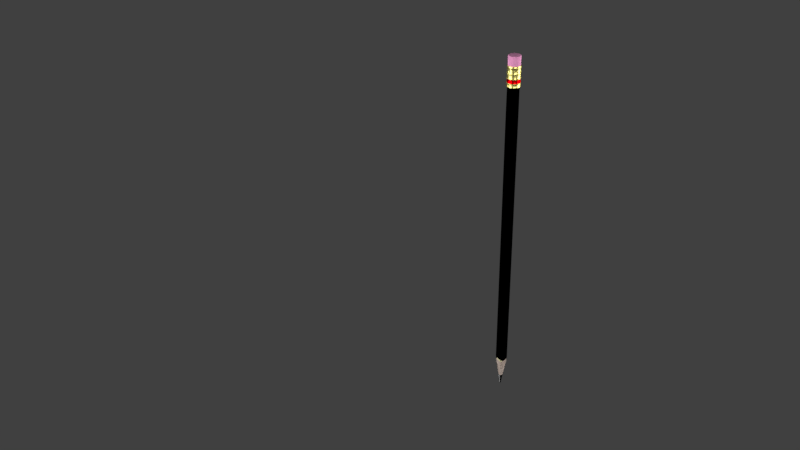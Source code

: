 # Source: pencil.blend  (saved by Blender 2.79.0; exported with 4.5.12 LTS)
import bpy
from mathutils import Matrix  # noqa: F401  (used for matrix-valued properties, if any)

bpy.ops.wm.read_factory_settings(use_empty=True)
scene = bpy.context.scene
scene.name = 'Scene'

# ---- collections
col_collection_1 = bpy.data.collections.new('Collection 1'); scene.collection.children.link(col_collection_1)

# ---- images (referenced by path relative to the original .blend; pixels are not part of the script)
import os
ASSET_DIR = os.environ.get("B2B_ASSET_DIR", "")  # directory of the original .blend (textures are referenced by path, not embedded)
HERE = os.path.dirname(os.path.abspath(__file__))  # packed textures are extracted next to this script under _unpacked/

def load_image(name, relpath, width, height, colorspace="sRGB"):
    """Load a texture the original file referenced (path relative to the .blend, or extracted next to this script)."""
    p = next((c for c in (os.path.join(HERE, relpath), os.path.join(ASSET_DIR, relpath)) if relpath and os.path.exists(c)), "")
    if p:
        img = bpy.data.images.load(p, check_existing=True)
        img.name = name
    else:  # same state as the original file: an image datablock whose file is absent (Cycles renders it pink)
        img = bpy.data.images.new(name, width, height)
        img.source = "FILE"
        img.filepath = "//" + (relpath or name)
    img.colorspace_settings.name = colorspace
    return img
img_blenderlogo_displace_png = load_image('blenderlogo-displace.png', 'blenderlogo-displace.png', 1024, 1024, 'sRGB')
img_blenderlogo_png = load_image('blenderlogo.png', 'blenderlogo.png', 1024, 1024, 'sRGB')

# ---- materials (node trees are filled in below, after node groups)
mat_emit_001 = bpy.data.materials.new('emit.001')
mat_emit_001.alpha_threshold = 0.0
mat_emit_001.roughness = 0.5
mat_gold = bpy.data.materials.new('gold')
mat_gold.alpha_threshold = 0.0
mat_gold.roughness = 0.5
mat_red = bpy.data.materials.new('red')
mat_red.alpha_threshold = 0.0
mat_red.roughness = 0.5
mat_eraser = bpy.data.materials.new('eraser')
mat_eraser.alpha_threshold = 0.0
mat_eraser.roughness = 0.5
mat_carbon = bpy.data.materials.new('carbon')
mat_carbon.alpha_threshold = 0.0
mat_carbon.roughness = 0.5
mat_wood = bpy.data.materials.new('wood')
mat_wood.alpha_threshold = 0.0
mat_wood.roughness = 0.5
mat_paint1 = bpy.data.materials.new('paint1')
mat_paint1.alpha_threshold = 0.0
mat_paint1.roughness = 0.5
mat_paint2 = bpy.data.materials.new('paint2')
mat_paint2.alpha_threshold = 0.0
mat_paint2.roughness = 0.5

# ---- material node trees
mat_emit_001.use_nodes = True; mat_emit_001.node_tree.nodes.clear()
_N = mat_emit_001.node_tree.nodes; _L = mat_emit_001.node_tree.links
n0 = _N.new('ShaderNodeOutputMaterial'); n0.name = 'Material Output'; n0.location = (300, 300)
n1 = _N.new('ShaderNodeEmission'); n1.name = 'Emission'; n1.location = (10, 300)
n1.inputs[0].default_value = (0.8, 0.8, 0.8, 1.0)
n1.inputs[1].default_value = 5.0
_L.new(n1.outputs[0], n0.inputs[0])
n0.is_active_output = True
mat_gold.use_nodes = True; mat_gold.node_tree.nodes.clear()
_N = mat_gold.node_tree.nodes; _L = mat_gold.node_tree.links
n0 = _N.new('ShaderNodeBsdfAnisotropic'); n0.name = 'Glossy BSDF'; n0.location = (-6, 324)
n0.distribution = 'GGX'
n0.inputs[1].default_value = 0.3162
n1 = _N.new('ShaderNodeOutputMaterial'); n1.name = 'Material Output'; n1.location = (465, 251)
n2 = _N.new('ShaderNodeMixShader'); n2.name = 'Mix Shader'; n2.location = (245, 336)
n3 = _N.new('ShaderNodeBsdfAnisotropic'); n3.name = 'Glossy BSDF.001'; n3.location = (-12, 151)
n3.distribution = 'GGX'
n3.inputs[1].default_value = 0.4472
n4 = _N.new('ShaderNodeFresnel'); n4.name = 'Fresnel'; n4.location = (4, 429)
n5 = _N.new('ShaderNodeRGB'); n5.name = 'RGB'; n5.location = (-246, 322)
n5.outputs[0].default_value = (1.0, 0.8796, 0.2664, 1.0)
_L.new(n0.outputs[0], n2.inputs[1])
_L.new(n2.outputs[0], n1.inputs[0])
_L.new(n3.outputs[0], n2.inputs[2])
_L.new(n4.outputs[0], n2.inputs[0])
_L.new(n5.outputs[0], n0.inputs[0])
_L.new(n5.outputs[0], n3.inputs[0])
n1.is_active_output = True
mat_red.use_nodes = True; mat_red.node_tree.nodes.clear()
_N = mat_red.node_tree.nodes; _L = mat_red.node_tree.links
n0 = _N.new('ShaderNodeBsdfAnisotropic'); n0.name = 'Glossy BSDF'; n0.location = (-6, 324)
n0.distribution = 'GGX'
n0.inputs[1].default_value = 0.3162
n1 = _N.new('ShaderNodeOutputMaterial'); n1.name = 'Material Output'; n1.location = (465, 251)
n2 = _N.new('ShaderNodeMixShader'); n2.name = 'Mix Shader'; n2.location = (245, 336)
n3 = _N.new('ShaderNodeBsdfAnisotropic'); n3.name = 'Glossy BSDF.001'; n3.location = (-12, 151)
n3.distribution = 'GGX'
n3.inputs[1].default_value = 0.4472
n4 = _N.new('ShaderNodeFresnel'); n4.name = 'Fresnel'; n4.location = (4, 429)
n5 = _N.new('ShaderNodeRGB'); n5.name = 'RGB'; n5.location = (-246, 322)
n5.outputs[0].default_value = (1.0, 0.0, 0.002841, 1.0)
_L.new(n0.outputs[0], n2.inputs[1])
_L.new(n2.outputs[0], n1.inputs[0])
_L.new(n3.outputs[0], n2.inputs[2])
_L.new(n4.outputs[0], n2.inputs[0])
_L.new(n5.outputs[0], n0.inputs[0])
_L.new(n5.outputs[0], n3.inputs[0])
n1.is_active_output = True
mat_eraser.use_nodes = True; mat_eraser.node_tree.nodes.clear()
_N = mat_eraser.node_tree.nodes; _L = mat_eraser.node_tree.links
n0 = _N.new('ShaderNodeOutputMaterial'); n0.name = 'Material Output'; n0.location = (401, 300)
n1 = _N.new('ShaderNodeMixShader'); n1.name = 'Mix Shader'; n1.location = (181, 343)
n2 = _N.new('ShaderNodeBsdfDiffuse'); n2.name = 'Diffuse BSDF.001'; n2.location = (-45, 234)
n2.inputs[0].default_value = (0.5089, 0.07619, 0.2462, 1.0)
n3 = _N.new('ShaderNodeBsdfDiffuse'); n3.name = 'Diffuse BSDF'; n3.location = (-42, 358)
n3.inputs[0].default_value = (1.0, 0.552, 0.8228, 1.0)
n4 = _N.new('ShaderNodeFresnel'); n4.name = 'Fresnel'; n4.location = (-40, 462)
n4.inputs[0].default_value = 6.9
_L.new(n3.outputs[0], n1.inputs[1])
_L.new(n1.outputs[0], n0.inputs[0])
_L.new(n4.outputs[0], n1.inputs[0])
_L.new(n2.outputs[0], n1.inputs[2])
n0.is_active_output = True
mat_carbon.use_nodes = True; mat_carbon.node_tree.nodes.clear()
_N = mat_carbon.node_tree.nodes; _L = mat_carbon.node_tree.links
n0 = _N.new('ShaderNodeOutputMaterial'); n0.name = 'Material Output'; n0.location = (382, 300)
n1 = _N.new('ShaderNodeBsdfDiffuse'); n1.name = 'Diffuse BSDF'; n1.location = (-68, 437)
n1.inputs[0].default_value = (0.0, 0.0, 0.0, 1.0)
n2 = _N.new('ShaderNodeBsdfDiffuse'); n2.name = 'Diffuse BSDF.001'; n2.location = (-64, 284)
n2.inputs[1].default_value = 0.2
n3 = _N.new('ShaderNodeMixShader'); n3.name = 'Mix Shader'; n3.location = (162, 378)
n3.inputs[0].default_value = 0.6
n4 = _N.new('ShaderNodeFresnel'); n4.name = 'Fresnel'; n4.location = (-278, 269)
n4.inputs[0].default_value = 7.1
_L.new(n1.outputs[0], n3.inputs[1])
_L.new(n3.outputs[0], n0.inputs[0])
_L.new(n2.outputs[0], n3.inputs[2])
_L.new(n4.outputs[0], n2.inputs[2])
n0.is_active_output = True
mat_wood.use_nodes = True; mat_wood.node_tree.nodes.clear()
_N = mat_wood.node_tree.nodes; _L = mat_wood.node_tree.links
n0 = _N.new('ShaderNodeOutputMaterial'); n0.name = 'Material Output'; n0.location = (437, 300)
n1 = _N.new('ShaderNodeBsdfDiffuse'); n1.name = 'Diffuse BSDF'; n1.location = (-13, 403)
n1.inputs[0].default_value = (0.7991, 0.5271, 0.3712, 1.0)
n2 = _N.new('ShaderNodeMixShader'); n2.name = 'Mix Shader'; n2.location = (217, 366)
n2.inputs[0].default_value = 0.545
n3 = _N.new('ShaderNodeBsdfDiffuse'); n3.name = 'Diffuse BSDF.001'; n3.location = (-17, 276)
n4 = _N.new('ShaderNodeTexNoise'); n4.name = 'Noise Texture'; n4.location = (-237, 259)
n4.inputs[2].default_value = 5.6
n4.inputs[3].default_value = 16.0
_L.new(n1.outputs[0], n2.inputs[1])
_L.new(n2.outputs[0], n0.inputs[0])
_L.new(n3.outputs[0], n2.inputs[2])
_L.new(n4.outputs[0], n3.inputs[0])
n0.is_active_output = True
mat_paint1.use_nodes = True; mat_paint1.node_tree.nodes.clear()
_N = mat_paint1.node_tree.nodes; _L = mat_paint1.node_tree.links
n0 = _N.new('ShaderNodeOutputMaterial'); n0.name = 'Material Output'; n0.location = (300, 300)
n1 = _N.new('ShaderNodeBsdfDiffuse'); n1.name = 'Diffuse BSDF'; n1.location = (10, 300)
n1.inputs[0].default_value = (0.7991, 0.7529, 0.4342, 1.0)
_L.new(n1.outputs[0], n0.inputs[0])
n0.is_active_output = True
mat_paint2.use_nodes = True; mat_paint2.node_tree.nodes.clear()
_N = mat_paint2.node_tree.nodes; _L = mat_paint2.node_tree.links
n0 = _N.new('ShaderNodeBsdfDiffuse'); n0.name = 'Diffuse BSDF.001'; n0.location = (-78, 221)
n0.inputs[1].default_value = 0.2
n1 = _N.new('ShaderNodeBsdfDiffuse'); n1.name = 'Diffuse BSDF'; n1.location = (-76, 359)
n1.inputs[0].default_value = (0.7231, 0.3813, 0.0, 1.0)
n2 = _N.new('ShaderNodeFresnel'); n2.name = 'Fresnel'; n2.location = (-61, 474)
n3 = _N.new('ShaderNodeMixShader'); n3.name = 'Mix Shader'; n3.location = (172, 355)
n4 = _N.new('ShaderNodeBsdfAnisotropic'); n4.name = 'Glossy BSDF'; n4.location = (130, 223)
n4.distribution = 'GGX'
n4.inputs[1].default_value = 0.4472
n5 = _N.new('ShaderNodeTexNoise'); n5.name = 'Noise Texture'; n5.location = (-285, 165)
n5.inputs[2].default_value = 1.6
n5.inputs[3].default_value = 0.3
n5.inputs[8].default_value = 11.0
n6 = _N.new('ShaderNodeTexCoord'); n6.name = 'Texture Coordinate'; n6.location = (191, 598)
n7 = _N.new('ShaderNodeOutputMaterial'); n7.name = 'Material Output'; n7.location = (847, 373)
n8 = _N.new('ShaderNodeTexImage'); n8.name = 'Image Texture'; n8.location = (430, 618)
n8.width = 140
n8.image = img_blenderlogo_displace_png
n9 = _N.new('ShaderNodeMixShader'); n9.name = 'Mix Shader.001'; n9.location = (356, 78)
n9.inputs[0].default_value = 0.25
n10 = _N.new('ShaderNodeMixShader'); n10.name = 'Mix Shader.002'; n10.location = (627, 248)
n11 = _N.new('ShaderNodeTexImage'); n11.name = 'Image Texture.001'; n11.location = (432, 352)
n11.width = 140
n11.image = img_blenderlogo_png
n12 = _N.new('ShaderNodeDisplacement'); n12.name = 'Displacement'; n12.location = (0, 0)
n12.inputs[1].default_value = 0.0
n12.inputs[2].default_value = 0.1
_L.new(n1.outputs[0], n3.inputs[1])
_L.new(n3.outputs[0], n9.inputs[1])
_L.new(n0.outputs[0], n3.inputs[2])
_L.new(n2.outputs[0], n3.inputs[0])
_L.new(n9.outputs[0], n10.inputs[1])
_L.new(n4.outputs[0], n9.inputs[2])
_L.new(n5.outputs[0], n0.inputs[0])
_L.new(n6.outputs[2], n8.inputs[0])
_L.new(n6.outputs[2], n11.inputs[0])
_L.new(n10.outputs[0], n7.inputs[0])
_L.new(n11.outputs[1], n10.inputs[0])
_L.new(n8.outputs[0], n12.inputs[0])
_L.new(n12.outputs[0], n7.inputs[2])
n7.is_active_output = True

# ---- world
world_world = bpy.data.worlds.new('World'); scene.world = world_world
world_world.color = (0.05088, 0.05088, 0.05088)
world_world.use_sun_shadow = False
world_world.sun_shadow_jitter_overblur = 0.0
world_world.cycles.sampling_method = 'MANUAL'

# ---- cameras
cam_camera = bpy.data.cameras.new('Camera')
cam_camera.clip_end = 100.0
cam_camera.lens = 35.0
cam_camera.sensor_width = 32.0
cam_camera.sensor_height = 18.0
cam_camera.ortho_scale = 7.314
cam_camera.dof.focus_distance = 0.0

# ---- lights
light_lamp = bpy.data.lights.new('Lamp', 'POINT')
light_lamp.transmission_factor = 0.0
light_lamp.cutoff_distance = 30.0
light_lamp.energy = 100.0
light_lamp.shadow_buffer_clip_start = 1.001
light_lamp.shadow_soft_size = 0.1
light_lamp.shadow_maximum_resolution = 0.006
light_lamp.use_absolute_resolution = True

# ---- meshes
me_plane_005 = bpy.data.meshes.new('Plane.005')
me_plane_005.from_pydata([(-1.0, -1.0, 0.0), (1.0, -1.0, 0.0), (-1.0, 1.0, 0.0), (1.0, 1.0, 0.0)], [], [(0, 1, 3, 2)])
me_plane_005.materials.append(mat_emit_001)
me_plane_005.use_remesh_preserve_volume = False
me_plane_005.use_remesh_preserve_attributes = False
me_plane_005.use_mirror_vertex_groups = False
me_plane_005.update()
me_plane_002 = bpy.data.meshes.new('Plane.002')
me_plane_002.from_pydata([(-1.0, -1.0, 0.0), (1.0, -1.0, 0.0), (-1.0, 1.0, 0.0), (1.0, 1.0, 0.0)], [], [(0, 1, 3, 2)])
me_plane_002.materials.append(mat_emit_001)
me_plane_002.use_remesh_preserve_volume = False
me_plane_002.use_remesh_preserve_attributes = False
me_plane_002.use_mirror_vertex_groups = False
me_plane_002.update()
me_plane = bpy.data.meshes.new('Plane')
me_plane.from_pydata([(-1.0, -1.0, 0.0), (1.0, -1.0, 0.0), (-1.0, 1.0, 0.0), (1.0, 1.0, 0.0)], [], [(0, 1, 3, 2)])
me_plane.materials.append(mat_emit_001)
me_plane.use_remesh_preserve_volume = False
me_plane.use_remesh_preserve_attributes = False
me_plane.use_mirror_vertex_groups = False
me_plane.update()
me_cylinder_001 = bpy.data.meshes.new('Cylinder.001')
me_cylinder_001.from_pydata([(0.06274, 0.03622, -0.1), (0.05456, 0.0315, 0.067), (0.063, -2.754e-09, 0.067), (0.05456, 0.0315, -0.0957), (0.063, -2.754e-09, -0.0656), (0.05456, 0.0315, -0.0656), (0.05456, 0.0315, 0.027), (0.05303, -0.0121, 0.0445), (0.05197, -0.01604, 0.0445), (0.05303, -0.0121, -0.08253), (0.05456, 0.0315, 0.02072), (0.05456, 0.0315, -0.05844), (0.05456, 0.0315, -0.02367), (0.05456, 0.0315, -0.01787), (0.05456, 0.0315, 0.097), (0.03622, -0.06274, -0.1), (0.0315, -0.05456, 0.067), (0.01117, -0.05742, 0.042), (0.01904, -0.05531, 0.042), (0.01904, -0.05531, 0.052), (0.01117, -0.05742, 0.052), (0.0315, -0.05456, -0.0957), (-7.451e-09, -0.063, -0.0656), (0.0315, -0.05456, -0.0656), (-7.451e-09, -0.063, 0.027), (0.0315, -0.05456, 0.027), (0.05456, -0.0315, 0.027), (0.01604, -0.05197, 0.0495), (0.01604, -0.05197, 0.0445), (0.0121, -0.05303, 0.0495), (0.0121, -0.05303, 0.0445), (0.01904, -0.05531, -0.08441), (0.01117, -0.05742, -0.08441), (0.01117, -0.05742, -0.07689), (0.01904, -0.05531, -0.07689), (0.01604, -0.05197, -0.08253), (0.0121, -0.05303, -0.08253), (0.0121, -0.05303, -0.07877), (0.01604, -0.05197, -0.07877), (0.0315, -0.05456, 0.02072), (0.0315, -0.05456, -0.05844), (0.0315, -0.05456, -0.02367), (0.0315, -0.05456, -0.01787), (0.0315, -0.05456, 0.097), (-1.718e-08, -0.07245, -0.1), (-1.49e-08, -0.063, 0.067), (-0.03623, -0.06274, -0.1), (-0.0315, -0.05456, 0.067), (-0.06274, -0.03622, -0.1), (-0.05456, -0.0315, 0.067), (-0.04414, -0.03838, 0.042), (-0.03838, -0.04414, 0.042), (-0.03838, -0.04414, 0.052), (-0.04414, -0.03838, 0.052), (-0.05456, -0.0315, -0.0957), (-0.0315, -0.05456, -0.0957), (-1.49e-08, -0.063, -0.0957), (-0.05456, -0.0315, -0.0656), (-0.0315, -0.05456, -0.0656), (-0.05456, -0.0315, 0.027), (-0.0315, -0.05456, 0.027), (-0.03699, -0.03987, 0.0495), (-0.03699, -0.03987, 0.0445), (-0.03987, -0.03699, 0.0495), (-0.03987, -0.03699, 0.0445), (-0.03838, -0.04414, -0.08441), (-0.04414, -0.03838, -0.08441), (-0.04414, -0.03838, -0.07689), (-0.03838, -0.04414, -0.07689), (-0.03699, -0.03987, -0.08253), (-0.03987, -0.03699, -0.08253), (-0.03987, -0.03699, -0.07877), (-0.03699, -0.03987, -0.07877), (-0.05456, -0.0315, 0.02072), (-0.0315, -0.05456, 0.02072), (-1.49e-08, -0.063, 0.02072), (-0.05456, -0.0315, -0.05844), (-0.0315, -0.05456, -0.05844), (-1.49e-08, -0.063, -0.05844), (-0.05456, -0.0315, -0.02367), (-0.0315, -0.05456, -0.02367), (-1.49e-08, -0.063, -0.02367), (-0.05456, -0.0315, -0.01787), (-0.0315, -0.05456, -0.01787), (-1.49e-08, -0.063, -0.01787), (-1.49e-08, -0.063, 0.097), (-0.0315, -0.05456, 0.097), (-0.05456, -0.0315, 0.097), (-0.07245, 1.732e-08, -0.1), (-0.063, 1.49e-08, 0.067), (-0.06274, 0.03623, -0.1), (-0.05456, 0.0315, 0.067), (-0.05531, 0.01904, 0.042), (-0.05742, 0.01117, 0.042), (-0.05742, 0.01117, 0.052), (-0.05531, 0.01904, 0.052), (-0.05456, 0.0315, -0.0957), (-0.063, 1.49e-08, -0.0957), (-0.05456, 0.0315, -0.0656), (-0.063, 1.49e-08, -0.0656), (-0.05456, 0.0315, 0.027), (-0.063, 1.49e-08, 0.027), (-0.05303, 0.0121, 0.0495), (-0.05303, 0.0121, 0.0445), (-0.05197, 0.01604, 0.0495), (-0.05197, 0.01604, 0.0445), (-0.05742, 0.01117, -0.08441), (-0.05531, 0.01904, -0.08441), (-0.05531, 0.01904, -0.07689), (-0.05742, 0.01117, -0.07689), (-0.05303, 0.0121, -0.08253), (-0.05197, 0.01604, -0.08253), (-0.05197, 0.01604, -0.07877), (-0.05303, 0.0121, -0.07877), (-0.05456, 0.0315, 0.02072), (-0.063, 1.49e-08, 0.02072), (-0.05456, 0.0315, -0.05844), (-0.063, 1.49e-08, -0.05844), (-0.05456, 0.0315, -0.02367), (-0.063, 1.49e-08, -0.02367), (-0.063, 1.49e-08, -0.01787), (-0.063, 1.49e-08, 0.097), (-0.05456, 0.0315, 0.097), (-0.03622, 0.06274, -0.1), (-0.0315, 0.05456, 0.067), (1.709e-08, 0.07245, -0.1), (1.49e-08, 0.063, 0.067), (-0.01117, 0.05742, 0.042), (-0.01904, 0.05531, 0.042), (-0.01904, 0.05531, 0.052), (-0.01117, 0.05742, 0.052), (-0.0315, 0.05456, -0.0957), (1.49e-08, 0.063, -0.0656), (-0.0315, 0.05456, -0.0656), (1.49e-08, 0.063, 0.027), (-0.0315, 0.05456, 0.027), (-0.01604, 0.05197, 0.0495), (-0.01604, 0.05197, 0.0445), (-0.0121, 0.05303, 0.0495), (-0.0121, 0.05303, 0.0445), (-0.01904, 0.05531, -0.08441), (-0.01117, 0.05742, -0.08441), (-0.01117, 0.05742, -0.07689), (-0.01904, 0.05531, -0.07689), (-0.01604, 0.05197, -0.08253), (-0.0121, 0.05303, -0.08253), (-0.0121, 0.05303, -0.07877), (-0.01604, 0.05197, -0.07877), (1.49e-08, 0.063, 0.02072), (-0.0315, 0.05456, 0.02072), (-0.0315, 0.05456, -0.05844), (1.49e-08, 0.063, -0.02367), (-0.0315, 0.05456, -0.02367), (1.49e-08, 0.063, -0.01787), (-0.0315, 0.05456, -0.01787), (-0.05456, 0.0315, -0.01787), (-0.0315, 0.05456, 0.097), (1.49e-08, 0.063, 0.097), (0.03623, 0.06274, -0.1), (0.0315, 0.05456, 0.067), (0.04414, 0.03838, 0.042), (0.03838, 0.04414, 0.042), (0.03838, 0.04414, 0.052), (0.04414, 0.03838, 0.052), (0.0315, 0.05456, -0.0957), (2.421e-08, 0.063, -0.0957), (0.0315, 0.05456, -0.0656), (0.0315, 0.05456, 0.027), (0.03699, 0.03987, 0.0495), (0.03699, 0.03987, 0.0445), (0.03987, 0.03699, 0.0495), (0.03987, 0.03699, 0.0445), (0.03838, 0.04414, -0.08441), (0.04414, 0.03838, -0.08441), (0.04414, 0.03838, -0.07689), (0.03838, 0.04414, -0.07689), (0.03699, 0.03987, -0.08253), (0.03987, 0.03699, -0.08253), (0.03987, 0.03699, -0.07877), (0.03699, 0.03987, -0.07877), (0.0315, 0.05456, 0.02072), (0.0315, 0.05456, -0.05844), (2.421e-08, 0.063, -0.05844), (0.0315, 0.05456, -0.02367), (0.0315, 0.05456, -0.01787), (0.0315, 0.05456, 0.097), (0.07245, -2.766e-08, -0.1), (0.06274, -0.03623, -0.1), (0.05456, -0.0315, 0.067), (0.05531, -0.01904, 0.042), (0.05742, -0.01117, 0.042), (0.05742, -0.01117, 0.052), (0.05531, -0.01904, 0.052), (0.05456, -0.0315, -0.0957), (0.063, -2.421e-08, -0.0957), (0.05456, -0.0315, -0.0656), (0.063, -2.421e-08, 0.027), (0.05303, -0.0121, 0.0495), (0.05197, -0.01604, 0.0495), (0.05742, -0.01117, -0.08441), (0.05531, -0.01904, -0.08441), (0.05531, -0.01904, -0.07689), (0.05742, -0.01117, -0.07689), (0.05197, -0.01604, -0.08253), (0.05197, -0.01604, -0.07877), (0.05303, -0.0121, -0.07877), (0.05456, -0.0315, 0.02072), (0.063, -2.421e-08, 0.02072), (0.05456, -0.0315, -0.05844), (0.063, -2.421e-08, -0.05844), (0.05456, -0.0315, -0.02367), (0.063, -2.421e-08, -0.02367), (0.05456, -0.0315, -0.01787), (0.063, -2.421e-08, -0.01787), (0.063, -2.421e-08, 0.097), (0.05456, -0.0315, 0.097), (0.05674, 0.03276, -0.06574), (0.06552, -2.911e-09, -0.06574), (0.05674, 0.03276, -0.0583), (0.03276, -0.05674, -0.06574), (-7.811e-09, -0.06552, -0.06574), (0.03276, -0.05674, -0.0583), (-0.03276, -0.05674, -0.06574), (-0.05674, -0.03276, -0.06574), (-0.05674, -0.03276, -0.0583), (-0.03276, -0.05674, -0.0583), (-1.556e-08, -0.06552, -0.0583), (-0.06552, 1.545e-08, -0.06574), (-0.05674, 0.03276, -0.06574), (-0.05674, 0.03276, -0.0583), (-0.06552, 1.545e-08, -0.0583), (-0.03276, 0.05674, -0.06574), (1.544e-08, 0.06552, -0.06574), (-0.03276, 0.05674, -0.0583), (0.03276, 0.05674, -0.0583), (0.03276, 0.05674, -0.06574), (2.512e-08, 0.06552, -0.0583), (0.05674, -0.03276, -0.0583), (0.05674, -0.03276, -0.06574), (0.06552, -2.523e-08, -0.0583), (0.05901, 0.03407, -0.06396), (0.06814, -3.109e-09, -0.06396), (0.05901, 0.03407, -0.06008), (0.03407, -0.05901, -0.06396), (-8.21e-09, -0.06814, -0.06396), (0.03407, -0.05901, -0.06008), (-0.03407, -0.05901, -0.06396), (-0.05901, -0.03407, -0.06396), (-0.05901, -0.03407, -0.06008), (-0.03407, -0.05901, -0.06008), (-1.627e-08, -0.06814, -0.06008), (-0.06814, 1.599e-08, -0.06396), (-0.05901, 0.03407, -0.06396), (-0.05901, 0.03407, -0.06008), (-0.06814, 1.599e-08, -0.06008), (-0.03407, 0.05901, -0.06396), (1.597e-08, 0.06814, -0.06396), (-0.03407, 0.05901, -0.06008), (0.03407, 0.05901, -0.06008), (0.03407, 0.05901, -0.06396), (2.604e-08, 0.06814, -0.06008), (0.05901, -0.03407, -0.06008), (0.05901, -0.03407, -0.06396), (0.06814, -2.632e-08, -0.06008), (0.05674, 0.03276, -0.01775), (0.05674, 0.03276, -0.02379), (0.03276, -0.05674, -0.01775), (0.03276, -0.05674, -0.02379), (-0.05674, -0.03276, -0.01775), (-0.05674, -0.03276, -0.02379), (-0.03276, -0.05674, -0.01775), (-0.03276, -0.05674, -0.02379), (-1.552e-08, -0.06552, -0.01775), (-1.552e-08, -0.06552, -0.02379), (-0.06552, 1.549e-08, -0.01775), (-0.06552, 1.549e-08, -0.02379), (-0.05674, 0.03276, -0.02379), (1.547e-08, 0.06552, -0.01775), (1.547e-08, 0.06552, -0.02379), (-0.03276, 0.05674, -0.01775), (-0.03276, 0.05674, -0.02379), (-0.05674, 0.03276, -0.01775), (0.03276, 0.05674, -0.01775), (0.03276, 0.05674, -0.02379), (0.05674, -0.03276, -0.01775), (0.05674, -0.03276, -0.02379), (0.06552, -2.519e-08, -0.01775), (0.06552, -2.519e-08, -0.02379), (0.05901, 0.03407, -0.0192), (0.05901, 0.03407, -0.02234), (0.03407, -0.05901, -0.0192), (0.03407, -0.05901, -0.02234), (-0.05901, -0.03407, -0.0192), (-0.05901, -0.03407, -0.02234), (-0.03407, -0.05901, -0.0192), (-0.03407, -0.05901, -0.02234), (-1.622e-08, -0.06814, -0.0192), (-1.622e-08, -0.06814, -0.02234), (-0.06814, 1.606e-08, -0.0192), (-0.06814, 1.606e-08, -0.02234), (-0.05901, 0.03407, -0.02234), (1.602e-08, 0.06814, -0.0192), (1.602e-08, 0.06814, -0.02234), (-0.03407, 0.05901, -0.0192), (-0.03407, 0.05901, -0.02234), (-0.05901, 0.03407, -0.0192), (0.03407, 0.05901, -0.0192), (0.03407, 0.05901, -0.02234), (0.05901, -0.03407, -0.0192), (0.05901, -0.03407, -0.02234), (0.06814, -2.625e-08, -0.0192), (0.06814, -2.625e-08, -0.02234), (0.05674, 0.03276, 0.02713), (0.05674, 0.03276, 0.02059), (0.05674, -0.03276, 0.02713), (0.03276, -0.05674, 0.02713), (-7.78e-09, -0.06552, 0.02713), (0.03276, -0.05674, 0.02059), (-0.03276, -0.05674, 0.02713), (-0.05674, -0.03276, 0.02713), (-0.05674, -0.03276, 0.02059), (-0.03276, -0.05674, 0.02059), (-1.553e-08, -0.06552, 0.02059), (-0.06552, 1.544e-08, 0.02713), (-0.05674, 0.03276, 0.02713), (-0.05674, 0.03276, 0.02059), (-0.06552, 1.544e-08, 0.02059), (-0.03276, 0.05674, 0.02713), (1.547e-08, 0.06552, 0.02713), (1.547e-08, 0.06552, 0.02059), (-0.03276, 0.05674, 0.02059), (0.03276, 0.05674, 0.02713), (0.03276, 0.05674, 0.02059), (0.06552, -2.525e-08, 0.02713), (0.06552, -2.525e-08, 0.02059), (0.05674, -0.03276, 0.02059), (0.05901, 0.03407, 0.02556), (0.05901, 0.03407, 0.02216), (0.05901, -0.03407, 0.02556), (0.03407, -0.05901, 0.02556), (-8.153e-09, -0.06814, 0.02556), (0.03407, -0.05901, 0.02216), (-0.03407, -0.05901, 0.02556), (-0.05901, -0.03407, 0.02556), (-0.05901, -0.03407, 0.02216), (-0.03407, -0.05901, 0.02216), (-1.621e-08, -0.06814, 0.02216), (-0.06814, 1.608e-08, 0.02556), (-0.05901, 0.03407, 0.02556), (-0.05901, 0.03407, 0.02216), (-0.06814, 1.608e-08, 0.02216), (-0.03407, 0.05901, 0.02556), (1.602e-08, 0.06814, 0.02556), (1.602e-08, 0.06814, 0.02216), (-0.03407, 0.05901, 0.02216), (0.03407, 0.05901, 0.02556), (0.03407, 0.05901, 0.02216), (0.06814, -2.622e-08, 0.02556), (0.06814, -2.622e-08, 0.02216), (0.05901, -0.03407, 0.02216), (0.05729, 0.03307, 0.07675), (0.05729, 0.03307, 0.08725), (0.03307, -0.05729, 0.07675), (0.03307, -0.05729, 0.08725), (-0.05729, -0.03307, 0.08725), (-0.05729, -0.03307, 0.07675), (-0.03308, -0.05729, 0.07675), (-0.03308, -0.05729, 0.08725), (-1.568e-08, -0.06615, 0.07675), (-1.568e-08, -0.06615, 0.08725), (-0.05729, 0.03308, 0.08725), (-0.05729, 0.03308, 0.07675), (-0.06615, 1.562e-08, 0.07675), (-0.06615, 1.562e-08, 0.08725), (1.562e-08, 0.06615, 0.08725), (1.562e-08, 0.06615, 0.07675), (-0.03307, 0.05729, 0.07675), (-0.03307, 0.05729, 0.08725), (0.03308, 0.05729, 0.07675), (0.03308, 0.05729, 0.08725), (0.05729, -0.03308, 0.08725), (0.05729, -0.03308, 0.07675), (0.06615, -1.042e-08, 0.07675), (0.06615, -1.794e-08, 0.08725), (-0.03056, -0.05292, 0.0773), (-1.327e-08, -0.06111, 0.0773), (-0.05292, -0.03055, 0.0773), (-0.05292, 0.03056, 0.0773), (-0.06111, 1.443e-08, 0.0773), (1.564e-08, 0.06111, 0.0773), (-0.03055, 0.05292, 0.0773), (0.05292, -0.03056, 0.0773), (0.06111, -2.352e-08, 0.0773), (0.05292, 0.03055, 0.0773), (0.03055, -0.05292, 0.0773), (0.03056, 0.05292, 0.0773), (-0.02964, -0.05134, 0.0773), (-1.286e-08, -0.05928, 0.0773), (-0.05134, -0.02964, 0.0773), (-0.05134, 0.02964, 0.0773), (-0.05928, 1.397e-08, 0.0773), (1.519e-08, 0.05928, 0.0773), (-0.02964, 0.05134, 0.0773), (0.05134, -0.02964, 0.0773), (0.05928, -2.283e-08, 0.0773), (0.05134, 0.02964, 0.0773), (0.02964, -0.05134, 0.0773), (0.02964, 0.05134, 0.0773), (-0.02964, -0.05134, 0.0823), (-1.308e-08, -0.05928, 0.0823), (-0.05134, -0.02964, 0.0823), (-0.05134, 0.02964, 0.0823), (-0.05928, 1.397e-08, 0.0823), (1.496e-08, 0.05928, 0.0823), (-0.02964, 0.05134, 0.0823), (0.05134, -0.02964, 0.0823), (0.05928, -2.283e-08, 0.0823), (0.05134, 0.02964, 0.0823), (0.02964, -0.05134, 0.0823), (0.02964, 0.05134, 0.0823), (-0.03023, -0.05236, 0.1863), (-1.338e-08, -0.06046, 0.1863), (-0.05236, -0.03023, 0.1863), (-0.05236, 0.03023, 0.1863), (-0.06046, 1.425e-08, 0.1863), (1.522e-08, 0.06046, 0.1863), (-0.03023, 0.05236, 0.1863), (0.05236, -0.03023, 0.1863), (0.06046, -2.329e-08, 0.1863), (0.05236, 0.03023, 0.1863), (0.03023, -0.05236, 0.1863), (0.03023, 0.05236, 0.1863), (0.03017, -0.05226, 0.1764), (-1.335e-08, -0.06035, 0.1764), (0.06035, -2.324e-08, 0.1764), (0.05226, -0.03017, 0.1764), (0.03017, 0.05226, 0.1764), (0.05226, 0.03017, 0.1764), (-0.03017, -0.05226, 0.1764), (-0.05226, -0.03017, 0.1764), (-0.06035, 1.423e-08, 0.1764), (-0.05226, 0.03017, 0.1764), (-0.03017, 0.05226, 0.1764), (1.52e-08, 0.06035, 0.1764), (-1.329e-08, -0.06011, 0.1552), (0.05206, -0.03005, 0.1552), (0.05206, 0.03005, 0.1552), (-0.05206, -0.03005, 0.1552), (-0.06011, 1.417e-08, 0.1552), (-0.05206, 0.03005, 0.1552), (-0.03005, 0.05206, 0.1552), (1.514e-08, 0.06011, 0.1552), (0.03005, -0.05206, 0.1552), (0.06011, -2.315e-08, 0.1552), (0.03005, 0.05206, 0.1552), (-0.03005, -0.05206, 0.1552)], [], [(6, 1, 2, 196), (196, 2, 191, 190), (188, 26, 189, 192), (2, 188, 192, 191), (26, 196, 190, 189), (192, 189, 8, 198), (0, 3, 194, 186), (3, 5, 4, 194), (4, 195, 201, 202), (101, 100, 324, 323), (148, 149, 330, 329), (7, 197, 198, 8), (189, 190, 7, 8), (190, 191, 197, 7), (194, 4, 202, 199), (9, 205, 204, 203), (199, 202, 205, 9), (200, 199, 9, 203), (13, 10, 207, 213), (195, 4, 217, 238), (40, 78, 226, 221), (11, 12, 211, 209), (79, 80, 271, 269), (380, 383, 214, 215), (383, 361, 14, 214), (26, 188, 16, 25), (25, 16, 19, 18), (45, 24, 17, 20), (16, 45, 20, 19), (24, 25, 18, 17), (20, 17, 30, 29), (187, 193, 21, 15), (15, 21, 56, 44), (193, 195, 23, 21), (23, 22, 33, 34), (115, 73, 320, 326), (10, 180, 332, 313), (28, 27, 29, 30), (17, 18, 28, 30), (18, 19, 27, 28), (19, 20, 29, 27), (34, 33, 37, 38), (22, 56, 32, 33), (21, 23, 34, 31), (56, 21, 31, 32), (35, 38, 37, 36), (33, 32, 36, 37), (31, 34, 38, 35), (32, 31, 35, 36), (42, 39, 75, 84), (212, 206, 39, 42), (209, 208, 237, 239), (58, 22, 220, 222), (208, 210, 41, 40), (40, 41, 81, 78), (154, 153, 277, 279), (80, 81, 273, 271), (369, 363, 43, 85), (363, 380, 215, 43), (24, 45, 47, 60), (60, 47, 52, 51), (49, 59, 50, 53), (47, 49, 53, 52), (59, 60, 51, 50), (53, 50, 64, 63), (44, 56, 55, 46), (46, 55, 54, 48), (56, 22, 58, 55), (58, 57, 67, 68), (114, 115, 326, 325), (59, 101, 323, 319), (62, 61, 63, 64), (50, 51, 62, 64), (51, 52, 61, 62), (52, 53, 63, 61), (68, 67, 71, 72), (57, 54, 66, 67), (55, 58, 68, 65), (54, 55, 65, 66), (69, 72, 71, 70), (67, 66, 70, 71), (65, 68, 72, 69), (66, 65, 69, 70), (83, 74, 73, 82), (84, 75, 74, 83), (23, 195, 238, 219), (208, 40, 221, 237), (78, 81, 80, 77), (77, 80, 79, 76), (152, 118, 276, 280), (155, 154, 279, 281), (364, 367, 86, 87), (367, 369, 85, 86), (59, 49, 89, 101), (101, 89, 94, 93), (91, 100, 92, 95), (89, 91, 95, 94), (100, 101, 93, 92), (95, 92, 105, 104), (48, 54, 97, 88), (88, 97, 96, 90), (54, 57, 99, 97), (99, 98, 108, 109), (39, 206, 335, 317), (74, 75, 322, 321), (103, 102, 104, 105), (92, 93, 103, 105), (93, 94, 102, 103), (94, 95, 104, 102), (109, 108, 112, 113), (98, 96, 107, 108), (97, 99, 109, 106), (96, 97, 106, 107), (110, 113, 112, 111), (108, 107, 111, 112), (106, 109, 113, 110), (107, 106, 110, 111), (120, 115, 114, 155), (82, 73, 115, 120), (132, 133, 231, 232), (133, 98, 228, 231), (76, 79, 119, 117), (117, 119, 118, 116), (213, 212, 284, 286), (83, 82, 268, 270), (370, 373, 121, 122), (373, 364, 87, 121), (100, 91, 124, 135), (135, 124, 129, 128), (126, 134, 127, 130), (124, 126, 130, 129), (134, 135, 128, 127), (130, 127, 139, 138), (90, 96, 131, 123), (123, 131, 165, 125), (96, 98, 133, 131), (133, 132, 142, 143), (60, 59, 319, 318), (25, 24, 316, 315), (137, 136, 138, 139), (127, 128, 137, 139), (128, 129, 136, 137), (129, 130, 138, 136), (143, 142, 146, 147), (132, 165, 141, 142), (131, 133, 143, 140), (165, 131, 140, 141), (144, 147, 146, 145), (142, 141, 145, 146), (140, 143, 147, 144), (141, 140, 144, 145), (154, 149, 148, 153), (155, 114, 149, 154), (4, 5, 216, 217), (150, 182, 236, 233), (116, 118, 152, 150), (150, 152, 151, 182), (120, 155, 281, 274), (184, 13, 264, 282), (374, 377, 156, 157), (377, 370, 122, 156), (134, 126, 159, 167), (167, 159, 162, 161), (1, 6, 160, 163), (159, 1, 163, 162), (6, 167, 161, 160), (163, 160, 171, 170), (125, 165, 164, 158), (158, 164, 3, 0), (165, 132, 166, 164), (166, 5, 174, 175), (75, 39, 317, 322), (206, 207, 334, 335), (169, 168, 170, 171), (160, 161, 169, 171), (161, 162, 168, 169), (162, 163, 170, 168), (175, 174, 178, 179), (5, 3, 173, 174), (164, 166, 175, 172), (3, 164, 172, 173), (176, 179, 178, 177), (174, 173, 177, 178), (172, 175, 179, 176), (173, 172, 176, 177), (184, 180, 10, 13), (153, 148, 180, 184), (99, 57, 223, 227), (116, 150, 233, 229), (182, 151, 183, 181), (181, 183, 12, 11), (84, 83, 270, 272), (82, 120, 274, 268), (361, 379, 185, 14), (379, 374, 157, 185), (186, 194, 193, 187), (191, 192, 198, 197), (202, 201, 204, 205), (195, 193, 200, 201), (193, 194, 199, 200), (201, 200, 203, 204), (213, 207, 206, 212), (209, 211, 210, 208), (153, 184, 282, 277), (44, 46, 48, 88, 90, 123, 125, 158, 0, 186, 187, 15), (214, 14, 393, 392), (231, 228, 252, 255), (218, 239, 263, 242), (224, 230, 254, 248), (232, 231, 255, 256), (234, 218, 242, 258), (227, 223, 247, 251), (230, 229, 253, 254), (216, 235, 259, 240), (238, 217, 241, 262), (223, 222, 246, 247), (222, 220, 244, 246), (235, 232, 256, 259), (76, 117, 230, 224), (166, 132, 232, 235), (181, 11, 218, 234), (11, 209, 239, 218), (22, 23, 219, 220), (5, 166, 235, 216), (57, 58, 222, 223), (78, 77, 225, 226), (182, 181, 234, 236), (117, 116, 229, 230), (77, 76, 224, 225), (98, 99, 227, 228), (240, 242, 263, 241), (241, 263, 261, 262), (262, 261, 245, 243), (243, 245, 250, 244), (244, 250, 249, 246), (246, 249, 248, 247), (247, 248, 254, 251), (251, 254, 253, 252), (252, 253, 257, 255), (255, 257, 260, 256), (256, 260, 258, 259), (259, 258, 242, 240), (226, 225, 249, 250), (219, 238, 262, 243), (217, 216, 240, 241), (225, 224, 248, 249), (236, 234, 258, 260), (229, 233, 257, 253), (228, 227, 251, 252), (237, 221, 245, 261), (220, 219, 243, 244), (233, 236, 260, 257), (221, 226, 250, 245), (239, 237, 261, 263), (268, 274, 298, 292), (281, 279, 303, 305), (287, 265, 289, 311), (269, 271, 295, 293), (275, 269, 293, 299), (278, 280, 304, 302), (282, 264, 288, 306), (286, 284, 308, 310), (271, 273, 297, 295), (277, 282, 306, 301), (285, 287, 311, 309), (266, 272, 296, 290), (41, 210, 285, 267), (81, 41, 267, 273), (183, 151, 278, 283), (119, 79, 269, 275), (211, 12, 265, 287), (210, 211, 287, 285), (212, 42, 266, 284), (12, 183, 283, 265), (13, 213, 286, 264), (151, 152, 280, 278), (42, 84, 272, 266), (118, 119, 275, 276), (289, 288, 310, 311), (309, 308, 290, 291), (291, 290, 296, 297), (297, 296, 294, 295), (295, 294, 292, 293), (293, 292, 298, 299), (299, 298, 305, 300), (300, 305, 303, 304), (304, 303, 301, 302), (302, 301, 306, 307), (307, 306, 288, 289), (311, 310, 308, 309), (272, 270, 294, 296), (264, 286, 310, 288), (279, 277, 301, 303), (274, 281, 305, 298), (270, 268, 292, 294), (267, 285, 309, 291), (280, 276, 300, 304), (273, 267, 291, 297), (283, 278, 302, 307), (276, 275, 299, 300), (284, 266, 290, 308), (265, 283, 307, 289), (326, 320, 344, 350), (333, 314, 338, 357), (319, 323, 347, 343), (327, 328, 352, 351), (332, 329, 353, 356), (312, 333, 357, 336), (316, 318, 342, 340), (325, 326, 350, 349), (313, 332, 356, 337), (335, 334, 358, 359), (318, 319, 343, 342), (317, 335, 359, 341), (180, 148, 329, 332), (207, 10, 313, 334), (100, 135, 327, 324), (24, 60, 318, 316), (135, 134, 328, 327), (6, 196, 333, 312), (149, 114, 325, 330), (134, 167, 331, 328), (196, 26, 314, 333), (26, 25, 315, 314), (167, 6, 312, 331), (73, 74, 321, 320), (337, 336, 357, 358), (358, 357, 338, 359), (359, 338, 339, 341), (341, 339, 340, 346), (346, 340, 342, 345), (345, 342, 343, 344), (344, 343, 347, 350), (350, 347, 348, 349), (349, 348, 351, 354), (354, 351, 352, 353), (353, 352, 355, 356), (356, 355, 336, 337), (320, 321, 345, 344), (324, 327, 351, 348), (321, 322, 346, 345), (334, 313, 337, 358), (314, 315, 339, 338), (329, 330, 354, 353), (330, 325, 349, 354), (323, 324, 348, 347), (315, 316, 340, 339), (328, 331, 355, 352), (322, 317, 341, 346), (331, 312, 336, 355), (159, 126, 375, 378), (378, 375, 374, 379), (1, 159, 378, 360), (360, 378, 379, 361), (124, 91, 371, 376), (376, 371, 370, 377), (126, 124, 376, 375), (375, 376, 377, 374), (89, 49, 365, 372), (372, 365, 364, 373), (91, 89, 372, 371), (371, 372, 373, 370), (47, 45, 368, 366), (366, 368, 369, 367), (49, 47, 366, 365), (365, 366, 367, 364), (16, 188, 381, 362), (362, 381, 380, 363), (45, 16, 362, 368), (368, 362, 363, 369), (2, 1, 360, 382), (382, 360, 361, 383), (188, 2, 382, 381), (381, 382, 383, 380), (391, 392, 404, 403), (85, 43, 394, 385), (215, 214, 392, 391), (156, 122, 387, 390), (86, 85, 385, 384), (185, 157, 389, 395), (121, 87, 386, 388), (157, 156, 390, 389), (87, 86, 384, 386), (14, 185, 395, 393), (122, 121, 388, 387), (43, 215, 391, 394), (403, 404, 416, 415), (393, 395, 407, 405), (386, 384, 396, 398), (388, 386, 398, 400), (392, 393, 405, 404), (387, 388, 400, 399), (390, 387, 399, 402), (394, 391, 403, 406), (389, 390, 402, 401), (395, 389, 401, 407), (384, 385, 397, 396), (385, 394, 406, 397), (433, 432, 430, 421), (405, 407, 419, 417), (398, 396, 408, 410), (400, 398, 410, 412), (404, 405, 417, 416), (399, 400, 412, 411), (402, 399, 411, 414), (406, 403, 415, 418), (401, 402, 414, 413), (407, 401, 413, 419), (396, 397, 409, 408), (397, 406, 418, 409), (420, 421, 430, 427, 428, 429, 431, 425, 426, 423, 424, 422), (435, 434, 428, 427), (437, 436, 431, 429), (439, 438, 420, 422), (440, 439, 422, 424), (434, 437, 429, 428), (441, 440, 424, 423), (442, 441, 423, 426), (432, 435, 427, 430), (443, 442, 426, 425), (436, 443, 425, 431), (438, 433, 421, 420), (455, 444, 433, 438), (454, 451, 443, 436), (451, 450, 442, 443), (452, 445, 435, 432), (450, 449, 441, 442), (449, 448, 440, 441), (453, 446, 437, 434), (448, 447, 439, 440), (447, 455, 438, 439), (446, 454, 436, 437), (445, 453, 434, 435), (444, 452, 432, 433), (409, 418, 452, 444), (415, 416, 453, 445), (417, 419, 454, 446), (410, 408, 455, 447), (412, 410, 447, 448), (416, 417, 446, 453), (411, 412, 448, 449), (414, 411, 449, 450), (418, 415, 445, 452), (413, 414, 450, 451), (419, 413, 451, 454), (408, 409, 444, 455)])
me_cylinder_001.polygons.foreach_set('material_index', [0, 0, 0, 0, 0, 0, 0, 0, 0, 0, 0, 0, 0, 0, 0, 0, 0, 0, 0, 0, 1, 1, 1, 0, 0, 0, 0, 0, 0, 0, 0, 0, 0, 0, 0, 0, 0, 0, 0, 0, 0, 0, 0, 0, 0, 0, 0, 0, 0, 0, 0, 1, 0, 1, 1, 0, 1, 0, 0, 0, 0, 0, 0, 0, 0, 0, 0, 0, 0, 0, 0, 0, 0, 0, 0, 0, 0, 0, 0, 0, 0, 0, 0, 0, 0, 0, 1, 1, 1, 1, 0, 0, 0, 0, 0, 0, 0, 0, 0, 0, 0, 0, 0, 0, 0, 0, 0, 0, 0, 0, 0, 0, 0, 0, 0, 0, 0, 0, 0, 0, 0, 1, 1, 0, 0, 0, 0, 0, 0, 0, 0, 0, 0, 0, 0, 0, 0, 0, 0, 0, 0, 0, 0, 0, 0, 0, 0, 0, 0, 0, 0, 0, 0, 0, 1, 1, 1, 0, 0, 0, 0, 0, 0, 0, 0, 0, 0, 0, 0, 0, 0, 0, 0, 0, 0, 0, 0, 0, 0, 0, 0, 0, 0, 0, 0, 0, 0, 0, 1, 1, 1, 0, 0, 0, 0, 0, 0, 0, 0, 0, 0, 0, 1, 0, 0, 0, 0, 0, 0, 0, 0, 0, 0, 0, 0, 0, 0, 0, 1, 0, 1, 1, 0, 0, 0, 1, 1, 1, 1, 0, 0, 0, 0, 0, 0, 0, 0, 0, 0, 0, 0, 0, 0, 0, 0, 0, 0, 0, 0, 0, 0, 0, 0, 0, 0, 0, 0, 0, 0, 0, 0, 0, 0, 0, 0, 0, 1, 1, 1, 1, 1, 1, 0, 1, 0, 1, 0, 1, 0, 0, 0, 0, 0, 0, 0, 0, 0, 0, 0, 0, 0, 0, 0, 0, 0, 0, 0, 0, 0, 0, 0, 0, 0, 0, 0, 0, 0, 0, 0, 0, 0, 0, 0, 0, 0, 0, 0, 0, 0, 0, 0, 0, 0, 0, 0, 0, 0, 0, 0, 0, 0, 0, 0, 0, 0, 0, 0, 0, 0, 0, 0, 0, 0, 0, 0, 0, 0, 0, 0, 0, 0, 0, 0, 0, 0, 0, 0, 0, 0, 0, 0, 0, 0, 0, 0, 0, 0, 0, 0, 0, 0, 0, 0, 0, 0, 0, 0, 0, 0, 0, 0, 0, 0, 0, 0, 0, 0, 0, 0, 0, 0, 0, 0, 0, 0, 0, 0, 0, 2, 0, 0, 0, 0, 0, 0, 0, 0, 0, 0, 0, 2, 2, 2, 2, 2, 2, 2, 2, 2, 2, 2, 2, 2, 2, 2, 2, 2, 2, 2, 2, 2, 2, 2, 2, 2, 2, 2, 2, 2, 2, 2, 2, 2, 2, 2, 2])
me_cylinder_001.materials.append(mat_gold)
me_cylinder_001.materials.append(mat_red)
me_cylinder_001.materials.append(mat_eraser)
me_cylinder_001.use_remesh_preserve_volume = False
me_cylinder_001.use_remesh_preserve_attributes = False
me_cylinder_001.use_mirror_vertex_groups = False
me_cylinder_001.update()
me_cylinder = bpy.data.meshes.new('Cylinder')
me_cylinder.from_pydata([(0.007071, 0.004082, -1.83), (0.007071, -0.004082, -1.83), (-3.266e-07, -0.008165, -1.83), (-0.007071, -0.004082, -1.83), (-0.007071, 0.004082, -1.83), (-3.259e-07, 0.008165, -1.83), (-0.01911, 0.01103, -1.72), (-0.01911, -0.0148, -1.695), (-4.106e-09, -0.02207, -1.72), (0.01911, -0.0148, -1.695), (-2.425e-09, 0.0183, -1.695), (0.01911, 0.01103, -1.72), (-2.328e-09, 0.05431, -1.525), (-0.005196, 0.05823, -1.469), (0.005196, 0.05823, -1.469), (-3.027e-09, 0.05807, 1.5), (0.005196, 0.062, 1.494), (-0.005196, 0.062, 1.494), (0.05029, 0.02904, -1.55), (0.0511, 0.0355, -1.494), (0.05629, 0.0265, -1.494), (0.05029, 0.02904, 1.5), (0.05629, 0.0265, 1.494), (0.0511, 0.0355, 1.494), (0.05029, -0.0328, -1.525), (0.05629, -0.03027, -1.469), (0.0511, -0.03927, -1.469), (0.05029, -0.02904, 1.5), (0.0511, -0.0355, 1.494), (0.05629, -0.0265, 1.494), (-6.752e-09, -0.05807, -1.55), (0.005196, -0.062, -1.494), (-0.005196, -0.062, -1.494), (-7.451e-09, -0.05807, 1.5), (-0.005196, -0.062, 1.494), (0.005196, -0.062, 1.494), (-0.05029, -0.0328, -1.525), (-0.0511, -0.03927, -1.469), (-0.05629, -0.03027, -1.469), (-0.05029, -0.02904, 1.5), (-0.05629, -0.0265, 1.494), (-0.0511, -0.0355, 1.494), (-0.05029, 0.02904, -1.55), (-0.05629, 0.0265, -1.494), (-0.0511, 0.0355, -1.494), (-0.05029, 0.02904, 1.5), (-0.0511, 0.0355, 1.494), (-0.05629, 0.0265, 1.494), (-0.005196, 0.05823, -1.45), (0.005196, 0.05823, -1.45), (0.05629, 0.0265, -1.475), (0.0511, 0.0355, -1.475), (0.0511, -0.03927, -1.45), (0.05629, -0.03027, -1.45), (-0.005196, -0.062, -1.475), (0.005196, -0.062, -1.475), (-0.05629, -0.03027, -1.45), (-0.0511, -0.03927, -1.45), (-0.0511, 0.0355, -1.475), (-0.05629, 0.0265, -1.475), (0.005196, 0.05823, -1.459), (0.05629, 0.0265, -1.484), (0.0511, -0.03927, -1.459), (-0.005196, -0.062, -1.484), (-0.05629, -0.03027, -1.459), (-0.0511, 0.0355, -1.484), (-0.005196, 0.05823, -1.459), (0.0511, 0.0355, -1.484), (0.05629, -0.03027, -1.459), (0.005196, -0.062, -1.484), (-0.0511, -0.03927, -1.459), (-0.05629, 0.0265, -1.484), (-0.005196, 0.062, 0.9003), (0.0511, 0.0355, 0.9003), (0.05629, -0.0265, 0.9003), (0.005196, -0.062, 0.9003), (-0.0511, -0.0355, 0.9003), (-0.05629, 0.0265, 0.9003), (0.005196, 0.062, 0.9003), (0.05629, 0.0265, 0.9003), (0.0511, -0.0355, 0.9003), (-0.005196, -0.062, 0.9003), (-0.05629, -0.0265, 0.9003), (-0.0511, 0.0355, 0.9003), (-0.005196, 0.062, 0.9044), (0.0511, 0.0355, 0.9044), (0.05629, -0.0265, 0.9044), (0.005196, -0.062, 0.9044), (-0.0511, -0.0355, 0.9044), (-0.05629, 0.0265, 0.9044), (0.005196, 0.062, 0.9044), (0.05629, 0.0265, 0.9044), (0.0511, -0.0355, 0.9044), (-0.005196, -0.062, 0.9044), (-0.05629, -0.0265, 0.9044), (-0.0511, 0.0355, 0.9044)], [], [(95, 46, 17, 84), (92, 28, 35, 87), (93, 34, 41, 88), (94, 40, 47, 89), (91, 22, 29, 86), (8, 7, 3, 2), (21, 15, 45, 39, 33, 27), (90, 16, 23, 85), (12, 13, 14), (15, 16, 17), (18, 19, 20), (21, 22, 23), (24, 25, 26), (27, 28, 29), (30, 31, 32), (33, 34, 35), (36, 37, 38), (39, 40, 41), (42, 43, 44), (45, 46, 47), (14, 19, 18, 12), (23, 16, 15, 21), (84, 17, 16, 90), (61, 20, 19, 67), (20, 25, 24, 18), (29, 22, 21, 27), (62, 26, 25, 68), (26, 31, 30, 24), (35, 28, 27, 33), (63, 32, 31, 69), (32, 37, 36, 30), (41, 34, 33, 39), (64, 38, 37, 70), (38, 43, 42, 36), (47, 40, 39, 45), (65, 44, 43, 71), (44, 13, 12, 42), (17, 46, 45, 15), (42, 12, 10, 6), (18, 24, 9, 11), (36, 42, 6, 7), (12, 18, 11, 10), (30, 36, 7, 8), (24, 30, 8, 9), (5, 0, 1, 2, 3, 4), (6, 10, 5, 4), (10, 11, 0, 5), (9, 8, 2, 1), (7, 6, 4, 3), (11, 9, 1, 0), (83, 58, 59, 77), (82, 56, 57, 76), (81, 54, 55, 75), (80, 52, 53, 74), (79, 50, 51, 73), (66, 48, 49, 60), (60, 49, 51, 67), (61, 50, 53, 68), (64, 56, 59, 71), (63, 54, 57, 70), (62, 52, 55, 69), (65, 58, 48, 66), (44, 65, 66, 13), (26, 62, 69, 31), (32, 63, 70, 37), (38, 64, 71, 43), (20, 61, 68, 25), (14, 60, 67, 19), (13, 66, 60, 14), (58, 65, 71, 59), (56, 64, 70, 57), (54, 63, 69, 55), (52, 62, 68, 53), (50, 61, 67, 51), (91, 79, 73, 85), (92, 80, 74, 86), (93, 81, 75, 87), (94, 82, 76, 88), (95, 83, 77, 89), (48, 72, 78, 49), (49, 78, 73, 51), (50, 79, 74, 53), (56, 82, 77, 59), (54, 81, 76, 57), (52, 80, 75, 55), (58, 83, 72, 48), (46, 95, 89, 47), (40, 94, 88, 41), (34, 93, 87, 35), (28, 92, 86, 29), (22, 91, 85, 23), (72, 84, 90, 78), (78, 90, 85, 73), (79, 91, 86, 74), (82, 94, 89, 77), (81, 93, 88, 76), (80, 92, 87, 75), (83, 95, 84, 72)])
me_cylinder.polygons.foreach_set('material_index', [3, 3, 3, 3, 3, 0, 3, 3, 1, 3, 1, 3, 1, 3, 1, 3, 1, 3, 1, 3, 1, 3, 3, 2, 1, 3, 2, 1, 3, 2, 1, 3, 3, 1, 3, 2, 1, 3, 1, 1, 1, 1, 1, 1, 0, 0, 0, 0, 0, 0, 3, 3, 3, 3, 3, 3, 3, 3, 3, 3, 3, 3, 2, 2, 2, 3, 2, 2, 3, 3, 3, 3, 3, 3, 3, 3, 3, 3, 3, 3, 3, 3, 3, 3, 3, 3, 3, 3, 3, 3, 3, 3, 3, 3, 3, 3, 3, 3])
_uv = me_cylinder.uv_layers.new(name='UVMap')
_uv.uv.foreach_set('vector', [0.2893, 0.9375, 0.2886, 0.9465, 0.2883, 0.9466, 0.2889, 0.9375, 0.2896, 0.9375, 0.2894, 0.9465, 0.289, 0.9464, 0.2892, 0.9375, 0.2895, 0.9375, 0.2891, 0.9463, 0.2887, 0.9463, 0.2891, 0.9375, 0.2894, 0.9375, 0.2888, 0.9463, 0.2885, 0.9464, 0.289, 0.9375, -0.001306, 0.00288, 0.9995, 0.00287, 0.9995, 0.9977, -0.001306, 0.9977, 0.2967, 0.8485, 0.2967, 0.8488, 0.2968, 0.847, 0.2969, 0.8471, 0.2883, 0.9468, 0.2884, 0.9467, 0.2885, 0.9464, 0.2888, 0.9463, 0.289, 0.9464, 0.2892, 0.9466, 0.2892, 0.9375, 0.2884, 0.9467, 0.2881, 0.9467, 0.2888, 0.9374, 0.2967, 0.8494, 0.2966, 0.8496, 0.2966, 0.8496, 0.2884, 0.9467, 0.2884, 0.9467, 0.2883, 0.9466, 0.2967, 0.8493, 0.2966, 0.8494, 0.2967, 0.8494, 0.2883, 0.9468, 0.2882, 0.9468, 0.2881, 0.9467, 0.2966, 0.8494, 0.2966, 0.8496, 0.2966, 0.8496, 0.2892, 0.9466, 0.2894, 0.9465, 0.2893, 0.9467, 0.2967, 0.8493, 0.2966, 0.8494, 0.2967, 0.8494, 0.289, 0.9464, 0.2891, 0.9463, 0.289, 0.9464, 0.2967, 0.8494, 0.2967, 0.8496, 0.2966, 0.8496, 0.2888, 0.9463, 0.2888, 0.9463, 0.2887, 0.9463, 0.2967, 0.8493, 0.2966, 0.8494, 0.2967, 0.8494, 0.2885, 0.9464, 0.2886, 0.9465, 0.2885, 0.9464, 0.2966, 0.8496, 0.2966, 0.8494, 0.2967, 0.8493, 0.2967, 0.8494, 0.2881, 0.9467, 0.2884, 0.9467, 0.2884, 0.9467, 0.2883, 0.9468, 0.2889, 0.9375, 0.2883, 0.9466, 0.2884, 0.9467, 0.2892, 0.9375, 0.2968, 0.8493, 0.2967, 0.8494, 0.2966, 0.8494, 0.2966, 0.8493, 0.2967, 0.8494, 0.2966, 0.8496, 0.2966, 0.8494, 0.2967, 0.8493, 0.2893, 0.9467, 0.2882, 0.9468, 0.2883, 0.9468, 0.2892, 0.9466, 0.2966, 0.8497, 0.2966, 0.8496, 0.2966, 0.8496, 0.2965, 0.8497, 0.2966, 0.8496, 0.2966, 0.8494, 0.2967, 0.8493, 0.2966, 0.8494, 0.289, 0.9464, 0.2894, 0.9465, 0.2892, 0.9466, 0.289, 0.9464, 0.2968, 0.8493, 0.2967, 0.8494, 0.2966, 0.8494, 0.2965, 0.8493, 0.2967, 0.8494, 0.2967, 0.8496, 0.2967, 0.8494, 0.2967, 0.8493, 0.2887, 0.9463, 0.2891, 0.9463, 0.289, 0.9464, 0.2888, 0.9463, 0.2967, 0.8498, 0.2966, 0.8496, 0.2967, 0.8496, 0.2966, 0.8497, 0.2966, 0.8496, 0.2966, 0.8494, 0.2967, 0.8493, 0.2967, 0.8494, 0.2885, 0.9464, 0.2888, 0.9463, 0.2888, 0.9463, 0.2885, 0.9464, 0.2968, 0.8493, 0.2967, 0.8494, 0.2966, 0.8494, 0.2965, 0.8493, 0.2967, 0.8494, 0.2966, 0.8496, 0.2967, 0.8494, 0.2967, 0.8493, 0.2883, 0.9466, 0.2886, 0.9465, 0.2885, 0.9464, 0.2884, 0.9467, 0.2967, 0.8493, 0.2967, 0.8494, 0.2967, 0.8488, 0.2967, 0.8485, 0.2967, 0.8493, 0.2966, 0.8494, 0.2967, 0.8488, 0.2967, 0.8485, 0.2967, 0.8494, 0.2967, 0.8493, 0.2967, 0.8485, 0.2967, 0.8488, 0.2967, 0.8494, 0.2967, 0.8493, 0.2967, 0.8485, 0.2967, 0.8488, 0.2967, 0.8493, 0.2967, 0.8494, 0.2967, 0.8488, 0.2967, 0.8485, 0.2966, 0.8494, 0.2967, 0.8493, 0.2967, 0.8485, 0.2967, 0.8488, 0.2969, 0.8469, 0.2969, 0.847, 0.2969, 0.847, 0.2969, 0.8471, 0.2968, 0.847, 0.2968, 0.847, 0.2967, 0.8485, 0.2967, 0.8488, 0.2969, 0.8469, 0.2968, 0.847, 0.2967, 0.8488, 0.2967, 0.8485, 0.2969, 0.847, 0.2969, 0.8469, 0.2967, 0.8488, 0.2967, 0.8485, 0.2969, 0.8471, 0.2969, 0.847, 0.2967, 0.8488, 0.2967, 0.8485, 0.2968, 0.847, 0.2968, 0.847, 0.2967, 0.8485, 0.2967, 0.8488, 0.2969, 0.847, 0.2969, 0.847, 0.2895, 0.9376, 0.2969, 0.8491, 0.2963, 0.8491, 0.2888, 0.9375, 0.2895, 0.9376, 0.2969, 0.8499, 0.2965, 0.8498, 0.2889, 0.9375, 0.2896, 0.9376, 0.297, 0.8491, 0.2964, 0.8491, 0.289, 0.9375, 0.2897, 0.9375, 0.2968, 0.8499, 0.2963, 0.8498, 0.289, 0.9375, 0.2894, 0.9375, 0.297, 0.8491, 0.2964, 0.8491, 0.2887, 0.9375, 0.2966, 0.8497, 0.2964, 0.8498, 0.2968, 0.8499, 0.2967, 0.8497, 0.2967, 0.8497, 0.2968, 0.8499, 0.2964, 0.8491, 0.2966, 0.8493, 0.2968, 0.8493, 0.297, 0.8491, 0.2963, 0.8498, 0.2965, 0.8497, 0.2967, 0.8498, 0.2969, 0.8499, 0.2963, 0.8491, 0.2965, 0.8493, 0.2968, 0.8493, 0.297, 0.8491, 0.2965, 0.8498, 0.2966, 0.8497, 0.2966, 0.8497, 0.2968, 0.8499, 0.2964, 0.8491, 0.2965, 0.8493, 0.2968, 0.8493, 0.2969, 0.8491, 0.2964, 0.8498, 0.2966, 0.8497, 0.2967, 0.8494, 0.2968, 0.8493, 0.2966, 0.8497, 0.2966, 0.8496, 0.2966, 0.8496, 0.2966, 0.8497, 0.2965, 0.8493, 0.2966, 0.8494, 0.2967, 0.8494, 0.2968, 0.8493, 0.2966, 0.8497, 0.2967, 0.8496, 0.2966, 0.8496, 0.2967, 0.8498, 0.2965, 0.8493, 0.2966, 0.8494, 0.2967, 0.8494, 0.2968, 0.8493, 0.2965, 0.8497, 0.2966, 0.8496, 0.2966, 0.8496, 0.2967, 0.8497, 0.2966, 0.8493, 0.2966, 0.8494, 0.2966, 0.8496, 0.2966, 0.8497, 0.2967, 0.8497, 0.2966, 0.8496, 0.2969, 0.8491, 0.2968, 0.8493, 0.2965, 0.8493, 0.2963, 0.8491, 0.2969, 0.8499, 0.2967, 0.8498, 0.2966, 0.8497, 0.2965, 0.8498, 0.297, 0.8491, 0.2968, 0.8493, 0.2965, 0.8493, 0.2964, 0.8491, 0.2968, 0.8499, 0.2966, 0.8497, 0.2965, 0.8497, 0.2963, 0.8498, 0.297, 0.8491, 0.2968, 0.8493, 0.2966, 0.8493, 0.2964, 0.8491, 0.2891, 0.9374, 0.2894, 0.9375, 0.2887, 0.9375, 0.2888, 0.9374, 0.2896, 0.9375, 0.2897, 0.9375, 0.289, 0.9375, 0.2893, 0.9374, 0.2895, 0.9375, 0.2896, 0.9376, 0.289, 0.9375, 0.2892, 0.9375, 0.2894, 0.9375, 0.2895, 0.9376, 0.2889, 0.9375, 0.2891, 0.9375, 0.2893, 0.9375, 0.2895, 0.9376, 0.2888, 0.9375, 0.289, 0.9375, 0.2964, 0.8498, 0.2888, 0.9375, 0.2894, 0.9376, 0.2968, 0.8499, 0.2968, 0.8499, 0.2894, 0.9376, 0.2887, 0.9375, 0.2964, 0.8491, 0.297, 0.8491, 0.2894, 0.9375, 0.289, 0.9375, 0.2963, 0.8498, 0.2969, 0.8499, 0.2895, 0.9376, 0.2888, 0.9375, 0.2963, 0.8491, 0.297, 0.8491, 0.2896, 0.9376, 0.2889, 0.9375, 0.2965, 0.8498, 0.2968, 0.8499, 0.2897, 0.9375, 0.289, 0.9375, 0.2964, 0.8491, 0.2969, 0.8491, 0.2895, 0.9376, 0.2888, 0.9375, 0.2964, 0.8498, 0.2886, 0.9465, 0.2893, 0.9375, 0.289, 0.9375, 0.2885, 0.9464, 0.2888, 0.9463, 0.2894, 0.9375, 0.2891, 0.9375, 0.2887, 0.9463, 0.2891, 0.9463, 0.2895, 0.9375, 0.2892, 0.9375, 0.289, 0.9464, 0.2894, 0.9465, 0.2896, 0.9375, 0.2893, 0.9374, 0.2893, 0.9467, 0.2882, 0.9468, 0.2891, 0.9374, 0.2888, 0.9374, 0.2881, 0.9467, 0.2888, 0.9375, 0.2889, 0.9375, 0.2892, 0.9375, 0.2894, 0.9376, 0.2894, 0.9376, 0.2892, 0.9375, 0.2888, 0.9374, 0.2887, 0.9375, 0.2894, 0.9375, 0.2891, 0.9374, 0.2893, 0.9374, 0.289, 0.9375, 0.2895, 0.9376, 0.2894, 0.9375, 0.289, 0.9375, 0.2888, 0.9375, 0.2896, 0.9376, 0.2895, 0.9375, 0.2891, 0.9375, 0.2889, 0.9375, 0.2897, 0.9375, 0.2896, 0.9375, 0.2892, 0.9375, 0.289, 0.9375, 0.2895, 0.9376, 0.2893, 0.9375, 0.2889, 0.9375, 0.2888, 0.9375])
me_cylinder.materials.append(mat_carbon)
me_cylinder.materials.append(mat_wood)
me_cylinder.materials.append(mat_paint1)
me_cylinder.materials.append(mat_paint2)
me_cylinder.use_remesh_preserve_volume = False
me_cylinder.use_remesh_preserve_attributes = False
me_cylinder.use_mirror_vertex_groups = False
me_cylinder.update()

# ---- objects
ob_plane_003 = bpy.data.objects.new('Plane.003', me_plane_005)
ob_plane_002 = bpy.data.objects.new('Plane.002', me_plane_002)
ob_plane = bpy.data.objects.new('Plane', me_plane)
ob_cylinder = bpy.data.objects.new('Cylinder', me_cylinder_001)
ob_pencil = bpy.data.objects.new('Pencil', me_cylinder)
ob_lamp = bpy.data.objects.new('Lamp', light_lamp)
ob_camera = bpy.data.objects.new('Camera', cam_camera)

# ---- transforms, parenting, visibility, modifiers, constraints
ob_plane_003.location = (-6.412, 1.167, 4.029)
ob_plane_003.rotation_euler = (0.0, -1.554, 0.0)
ob_plane_003.scale = (1.832, 1.832, 1.832)
ob_plane_003.lineart.crease_threshold = 0.0
ob_plane_002.location = (-0.1735, 4.582, 3.497)
ob_plane_002.rotation_euler = (-1.571, -2.22e-16, 2.22e-16)
ob_plane_002.scale = (2.0, 2.0, 2.0)
ob_plane_002.lineart.crease_threshold = 0.0
ob_plane.location = (-2.156, -3.599, 3.389)
ob_plane.rotation_euler = (-1.571, -2.22e-16, 2.22e-16)
ob_plane.scale = (2.0, 2.0, 2.0)
ob_plane.lineart.crease_threshold = 0.0
ob_cylinder.location = (0.001117, 0.001195, 3.384)
ob_cylinder.lineart.crease_threshold = 0.0
_m = ob_cylinder.modifiers.new('Subsurf', 'SUBSURF')
_m.uv_smooth = 'PRESERVE_CORNERS'
_m.levels = 4
_m.render_levels = 4
_m.show_only_control_edges = False
ob_pencil.location = (0.001117, 0.001195, 1.824)
ob_pencil.lineart.crease_threshold = 0.0
_m = ob_pencil.modifiers.new('Subsurf', 'SUBSURF')
_m.uv_smooth = 'PRESERVE_CORNERS'
_m.levels = 4
_m.render_levels = 4
_m.show_only_control_edges = False
ob_lamp.location = (4.076, 1.005, 5.904)
ob_lamp.rotation_euler = (0.6503, 0.05522, 1.866)
ob_lamp.lock_rotations_4d = False
ob_lamp.empty_display_type = 'ARROWS'
ob_lamp.color = (0.0, 0.0, 0.0, 0.0)
ob_lamp.lineart.crease_threshold = 0.0
ob_camera.location = (-6.309, 3.635, 5.961)
ob_camera.rotation_euler = (1.061, 0.02037, 4.318)
ob_camera.scale = (1.0, 1.0, 1.0)
ob_camera.lock_rotations_4d = False
ob_camera.empty_display_type = 'ARROWS'
ob_camera.color = (0.0, 0.0, 0.0, 0.0)
ob_camera.display_type = 'WIRE'
ob_camera.lineart.crease_threshold = 0.0

# ---- collection membership
col_collection_1.objects.link(ob_plane_003)
col_collection_1.objects.link(ob_plane_002)
col_collection_1.objects.link(ob_plane)
col_collection_1.objects.link(ob_cylinder)
col_collection_1.objects.link(ob_pencil)
col_collection_1.objects.link(ob_lamp)
col_collection_1.objects.link(ob_camera)

# ---- scene / render settings (as saved in the file)
scene.camera = ob_camera
scene.frame_start = 1; scene.frame_end = 250; scene.frame_set(1)
scene.render.engine = 'CYCLES'
scene.render.resolution_percentage = 50
scene.render.dither_intensity = 0.0
scene.cycles.use_denoising = False
scene.cycles.samples = 128
scene.cycles.sampling_pattern = 'TABULATED_SOBOL'
scene.cycles.use_adaptive_sampling = False
scene.cycles.use_light_tree = False
scene.cycles.blur_glossy = 0.0
scene.cycles.sample_clamp_indirect = 0.0
scene.view_settings.view_transform = 'Standard'
bpy.context.view_layer.update()
